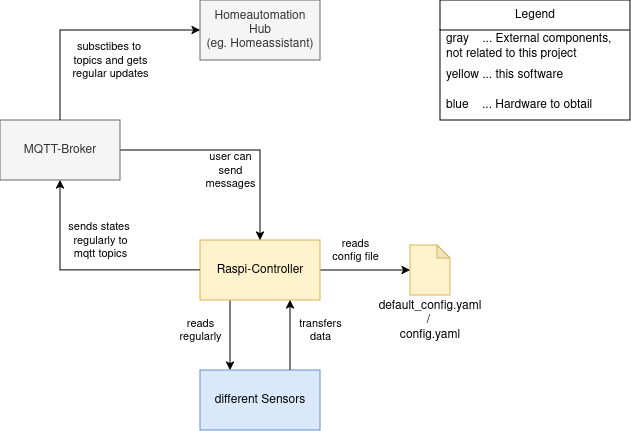

The diagram above was exported from draw.io. Its source (the exported page's mxGraphModel, read from the mxfile embedded in the PNG):
<mxGraphModel dx="943" dy="494" grid="1" gridSize="10" guides="1" tooltips="1" connect="1" arrows="1" fold="1" page="1" pageScale="1" pageWidth="827" pageHeight="1169" math="0" shadow="0">
  <root>
    <mxCell id="0" />
    <mxCell id="1" parent="0" />
    <mxCell id="TG121US1GVt33Umr4kee-8" edge="1" parent="1" source="TG121US1GVt33Umr4kee-4" style="edgeStyle=orthogonalEdgeStyle;rounded=0;orthogonalLoop=1;jettySize=auto;html=1;entryX=0.25;entryY=0;entryDx=0;entryDy=0;exitX=0.25;exitY=1;exitDx=0;exitDy=0;" target="TG121US1GVt33Umr4kee-7">
      <mxGeometry relative="1" as="geometry" />
    </mxCell>
    <mxCell id="TG121US1GVt33Umr4kee-12" connectable="0" parent="TG121US1GVt33Umr4kee-8" style="edgeLabel;html=1;align=center;verticalAlign=middle;resizable=0;points=[];" value="&lt;div&gt;reads&lt;/div&gt;&lt;div&gt;regularly&lt;/div&gt;" vertex="1">
      <mxGeometry relative="1" x="-0.2071" y="1" as="geometry">
        <mxPoint x="-31" y="2" as="offset" />
      </mxGeometry>
    </mxCell>
    <mxCell id="TG121US1GVt33Umr4kee-10" edge="1" parent="1" source="TG121US1GVt33Umr4kee-4" style="edgeStyle=orthogonalEdgeStyle;rounded=0;orthogonalLoop=1;jettySize=auto;html=1;exitX=0;exitY=0.5;exitDx=0;exitDy=0;entryX=0.5;entryY=1;entryDx=0;entryDy=0;" target="TG121US1GVt33Umr4kee-5">
      <mxGeometry relative="1" as="geometry" />
    </mxCell>
    <mxCell id="TG121US1GVt33Umr4kee-11" connectable="0" parent="TG121US1GVt33Umr4kee-10" style="edgeLabel;html=1;align=center;verticalAlign=middle;resizable=0;points=[];" value="&lt;div&gt;sends states&amp;nbsp;&lt;/div&gt;&lt;div&gt;regularly to&lt;/div&gt;&lt;div&gt;mqtt topics&lt;/div&gt;" vertex="1">
      <mxGeometry relative="1" x="-0.3521" y="1" as="geometry">
        <mxPoint x="-26" y="-31" as="offset" />
      </mxGeometry>
    </mxCell>
    <mxCell id="TG121US1GVt33Umr4kee-19" edge="1" parent="1" source="TG121US1GVt33Umr4kee-4" style="edgeStyle=orthogonalEdgeStyle;rounded=0;orthogonalLoop=1;jettySize=auto;html=1;" target="TG121US1GVt33Umr4kee-18">
      <mxGeometry relative="1" as="geometry" />
    </mxCell>
    <mxCell id="TG121US1GVt33Umr4kee-20" connectable="0" parent="TG121US1GVt33Umr4kee-19" style="edgeLabel;html=1;align=center;verticalAlign=middle;resizable=0;points=[];" value="&lt;div&gt;reads&lt;/div&gt;&lt;div&gt;config file&lt;/div&gt;" vertex="1">
      <mxGeometry relative="1" x="-0.0735" y="-3" as="geometry">
        <mxPoint x="-7" y="-23" as="offset" />
      </mxGeometry>
    </mxCell>
    <mxCell id="TG121US1GVt33Umr4kee-4" parent="1" style="rounded=0;whiteSpace=wrap;html=1;fillColor=#fff2cc;strokeColor=#d6b656;" value="&lt;div&gt;Raspi-Controller&lt;/div&gt;" vertex="1">
      <mxGeometry height="60" width="120" x="320" y="950" as="geometry" />
    </mxCell>
    <mxCell id="TG121US1GVt33Umr4kee-6" edge="1" parent="1" source="TG121US1GVt33Umr4kee-5" style="edgeStyle=orthogonalEdgeStyle;rounded=0;orthogonalLoop=1;jettySize=auto;html=1;" target="TG121US1GVt33Umr4kee-4">
      <mxGeometry relative="1" as="geometry" />
    </mxCell>
    <mxCell id="TG121US1GVt33Umr4kee-14" connectable="0" parent="TG121US1GVt33Umr4kee-6" style="edgeLabel;html=1;align=center;verticalAlign=middle;resizable=0;points=[];" value="&lt;div&gt;user can&lt;/div&gt;&lt;div&gt;send&lt;/div&gt;&lt;div&gt;messages&lt;/div&gt;" vertex="1">
      <mxGeometry relative="1" x="-0.2786" y="1" as="geometry">
        <mxPoint x="27" y="21" as="offset" />
      </mxGeometry>
    </mxCell>
    <mxCell id="TG121US1GVt33Umr4kee-16" edge="1" parent="1" source="TG121US1GVt33Umr4kee-5" style="edgeStyle=orthogonalEdgeStyle;rounded=0;orthogonalLoop=1;jettySize=auto;html=1;entryX=0;entryY=0.5;entryDx=0;entryDy=0;" target="TG121US1GVt33Umr4kee-15">
      <mxGeometry relative="1" as="geometry">
        <Array as="points">
          <mxPoint x="180" y="740" />
        </Array>
      </mxGeometry>
    </mxCell>
    <mxCell id="TG121US1GVt33Umr4kee-17" connectable="0" parent="TG121US1GVt33Umr4kee-16" style="edgeLabel;html=1;align=center;verticalAlign=middle;resizable=0;points=[];" value="&lt;div&gt;subsctibes to&amp;nbsp;&lt;/div&gt;&lt;div&gt;topics and gets&lt;/div&gt;&lt;div&gt;regular updates&lt;/div&gt;" vertex="1">
      <mxGeometry relative="1" x="0.0334" y="1" as="geometry">
        <mxPoint x="21" y="31" as="offset" />
      </mxGeometry>
    </mxCell>
    <mxCell id="TG121US1GVt33Umr4kee-5" parent="1" style="rounded=0;whiteSpace=wrap;html=1;fillColor=#f5f5f5;fontColor=#333333;strokeColor=#666666;" value="MQTT-Broker" vertex="1">
      <mxGeometry height="60" width="120" x="120" y="830" as="geometry" />
    </mxCell>
    <mxCell id="TG121US1GVt33Umr4kee-9" edge="1" parent="1" source="TG121US1GVt33Umr4kee-7" style="edgeStyle=orthogonalEdgeStyle;rounded=0;orthogonalLoop=1;jettySize=auto;html=1;entryX=0.75;entryY=1;entryDx=0;entryDy=0;exitX=0.75;exitY=0;exitDx=0;exitDy=0;" target="TG121US1GVt33Umr4kee-4">
      <mxGeometry relative="1" as="geometry">
        <Array as="points">
          <mxPoint x="410" y="1050" />
          <mxPoint x="410" y="1050" />
        </Array>
      </mxGeometry>
    </mxCell>
    <mxCell id="TG121US1GVt33Umr4kee-13" connectable="0" parent="TG121US1GVt33Umr4kee-9" style="edgeLabel;html=1;align=center;verticalAlign=middle;resizable=0;points=[];" value="&lt;div&gt;transfers&lt;/div&gt;&lt;div&gt;data&lt;/div&gt;" vertex="1">
      <mxGeometry relative="1" x="-0.3984" y="-2" as="geometry">
        <mxPoint x="28" y="-19" as="offset" />
      </mxGeometry>
    </mxCell>
    <mxCell id="TG121US1GVt33Umr4kee-7" parent="1" style="rounded=0;whiteSpace=wrap;html=1;fillColor=#dae8fc;strokeColor=#6c8ebf;" value="different Sensors" vertex="1">
      <mxGeometry height="60" width="120" x="320" y="1080" as="geometry" />
    </mxCell>
    <mxCell id="TG121US1GVt33Umr4kee-15" parent="1" style="rounded=0;whiteSpace=wrap;html=1;fillColor=#f5f5f5;fontColor=#333333;strokeColor=#666666;" value="&lt;div&gt;Homeautomation&lt;/div&gt;&lt;div&gt;Hub&lt;/div&gt;&lt;div&gt;(eg. Homeassistant)&lt;/div&gt;" vertex="1">
      <mxGeometry height="60" width="120" x="320" y="710" as="geometry" />
    </mxCell>
    <mxCell id="TG121US1GVt33Umr4kee-18" parent="1" style="shape=note;whiteSpace=wrap;html=1;backgroundOutline=1;darkOpacity=0.05;size=13;fillColor=#fff2cc;strokeColor=#d6b656;" value="&lt;div&gt;&lt;br&gt;&lt;/div&gt;&lt;div&gt;&lt;br&gt;&lt;/div&gt;&lt;div&gt;&lt;br&gt;&lt;/div&gt;&lt;div&gt;&lt;br&gt;&lt;/div&gt;&lt;div&gt;&lt;br&gt;&lt;/div&gt;&lt;div&gt;&lt;br&gt;&lt;/div&gt;&lt;div&gt;&lt;br&gt;&lt;/div&gt;&lt;div&gt;default_config.yaml /&amp;nbsp;&lt;/div&gt;&lt;div&gt;config.yaml&lt;/div&gt;" vertex="1">
      <mxGeometry height="50" width="40" x="530" y="955" as="geometry" />
    </mxCell>
    <mxCell id="TG121US1GVt33Umr4kee-21" parent="1" style="swimlane;fontStyle=0;childLayout=stackLayout;horizontal=1;startSize=30;horizontalStack=0;resizeParent=1;resizeParentMax=0;resizeLast=0;collapsible=1;marginBottom=0;whiteSpace=wrap;html=1;" value="Legend" vertex="1">
      <mxGeometry height="120" width="190" x="560" y="710" as="geometry" />
    </mxCell>
    <mxCell id="TG121US1GVt33Umr4kee-22" parent="TG121US1GVt33Umr4kee-21" style="text;strokeColor=none;fillColor=none;align=left;verticalAlign=middle;spacingLeft=4;spacingRight=4;overflow=hidden;points=[[0,0.5],[1,0.5]];portConstraint=eastwest;rotatable=0;whiteSpace=wrap;html=1;" value="gray&amp;nbsp; &amp;nbsp; ... External components, not related to this project" vertex="1">
      <mxGeometry height="30" width="190" y="30" as="geometry" />
    </mxCell>
    <mxCell id="TG121US1GVt33Umr4kee-23" parent="TG121US1GVt33Umr4kee-21" style="text;strokeColor=none;fillColor=none;align=left;verticalAlign=middle;spacingLeft=4;spacingRight=4;overflow=hidden;points=[[0,0.5],[1,0.5]];portConstraint=eastwest;rotatable=0;whiteSpace=wrap;html=1;" value="yellow ... this software" vertex="1">
      <mxGeometry height="30" width="190" y="60" as="geometry" />
    </mxCell>
    <mxCell id="TG121US1GVt33Umr4kee-24" parent="TG121US1GVt33Umr4kee-21" style="text;strokeColor=none;fillColor=none;align=left;verticalAlign=middle;spacingLeft=4;spacingRight=4;overflow=hidden;points=[[0,0.5],[1,0.5]];portConstraint=eastwest;rotatable=0;whiteSpace=wrap;html=1;" value="blue&amp;nbsp; &amp;nbsp; ... Hardware to obtail" vertex="1">
      <mxGeometry height="30" width="190" y="90" as="geometry" />
    </mxCell>
  </root>
</mxGraphModel>